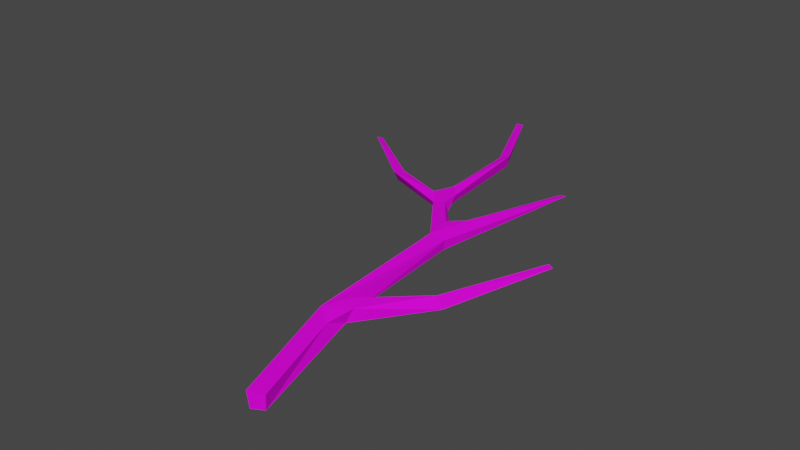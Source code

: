 # Source: Branch001.blend  (saved by Blender 3.1.7; exported with 4.5.12 LTS)
import bpy
from mathutils import Matrix  # noqa: F401  (used for matrix-valued properties, if any)

bpy.ops.wm.read_factory_settings(use_empty=True)
scene = bpy.context.scene
scene.name = 'Scene'

# ---- collections
col_collection = bpy.data.collections.new('Collection'); scene.collection.children.link(col_collection)

# ---- images (referenced by path relative to the original .blend; pixels are not part of the script)
import os
ASSET_DIR = os.environ.get("B2B_ASSET_DIR", "")  # directory of the original .blend (textures are referenced by path, not embedded)
HERE = os.path.dirname(os.path.abspath(__file__))  # packed textures are extracted next to this script under _unpacked/

def load_image(name, relpath, width, height, colorspace="sRGB"):
    """Load a texture the original file referenced (path relative to the .blend, or extracted next to this script)."""
    p = next((c for c in (os.path.join(HERE, relpath), os.path.join(ASSET_DIR, relpath)) if relpath and os.path.exists(c)), "")
    if p:
        img = bpy.data.images.load(p, check_existing=True)
        img.name = name
    else:  # same state as the original file: an image datablock whose file is absent (Cycles renders it pink)
        img = bpy.data.images.new(name, width, height)
        img.source = "FILE"
        img.filepath = "//" + (relpath or name)
    img.colorspace_settings.name = colorspace
    return img
img_t_pallet_png = load_image('T_Pallet.png', 'T_Pallet.png', 1024, 1024, 'sRGB')

# ---- materials (node trees are filled in below, after node groups)
mat_material = bpy.data.materials.new('Material')
mat_material.alpha_threshold = 0.0
mat_material.use_transparent_shadow = False
mat_material.line_color = (0.0, 0.0, 0.0, 1.0)

# ---- material node trees
mat_material.use_nodes = True; mat_material.node_tree.nodes.clear()
_N = mat_material.node_tree.nodes; _L = mat_material.node_tree.links
n0 = _N.new('ShaderNodeOutputMaterial'); n0.name = 'Material Output'; n0.location = (300, 300)
n1 = _N.new('ShaderNodeBsdfPrincipled'); n1.name = 'Principled BSDF'; n1.location = (10, 300)
n1.distribution = 'GGX'
n1.subsurface_method = 'RANDOM_WALK_SKIN'
n1.inputs[2].default_value = 0.8485
n1.inputs[3].default_value = 1.45
n1.inputs[13].default_value = 0.1182
n1.inputs[27].default_value = (0.0, 0.0, 0.0, 1.0)
n1.inputs[28].default_value = 1.0
n2 = _N.new('ShaderNodeTexImage'); n2.name = 'Image Texture'; n2.location = (-324, 146)
n2.image = img_t_pallet_png
n3 = _N.new('ShaderNodeTexCoord'); n3.name = 'Texture Coordinate'; n3.location = (-599, 158)
_L.new(n1.outputs[0], n0.inputs[0])
_L.new(n3.outputs[2], n2.inputs[0])
_L.new(n2.outputs[0], n1.inputs[0])
n0.is_active_output = True

# ---- world
world_world = bpy.data.worlds.new('World'); scene.world = world_world
world_world.use_nodes = True; world_world.node_tree.nodes.clear()
_N = world_world.node_tree.nodes; _L = world_world.node_tree.links
n0 = _N.new('ShaderNodeOutputWorld'); n0.name = 'World Output'; n0.location = (300, 300)
n1 = _N.new('ShaderNodeBackground'); n1.name = 'Background'; n1.location = (10, 300)
n1.inputs[0].default_value = (0.05088, 0.05088, 0.05088, 1.0)
_L.new(n1.outputs[0], n0.inputs[0])
n0.is_active_output = True
world_world.color = (0.05088, 0.05088, 0.05088)
world_world.use_sun_shadow = False
world_world.sun_shadow_jitter_overblur = 0.0

# ---- meshes
me_cube = bpy.data.meshes.new('Cube')
me_cube.from_pydata([(-0.04274, 0.179, -0.006365), (-0.04505, 0.1728, 0.009612), (-0.1118, 0.4257, 0.003094), (-0.1218, 0.433, 0.007214), (-0.06969, 0.3609, -0.005323), (-0.05444, 0.3284, -0.007166), (-0.07113, 0.3112, -0.003706), (-0.05831, 0.1597, -0.009444), (-0.0557, 0.1455, 0.009595), (-0.1214, 0.3957, 0.002612), (-0.08379, 0.3512, -0.007139), (-0.1256, 0.4017, -0.006581), (-0.1015, 0.3967, -0.003793), (-0.1135, 0.409, -0.007512), (-0.06836, 0.3238, 0.009346), (-0.06192, 0.363, -0.009308), (-0.05239, 0.3276, 0.004874), (-0.05759, 0.3729, 0.008384), (-0.07398, 0.3568, 0.00869), (-0.06179, 0.1499, 0.00046), (-0.03171, 0.1637, 0.007357), (-0.03736, 0.1589, -0.008185), (-0.03615, 0.1324, 0.004869), (0.01034, 0.2354, -0.005992), (0.02119, 0.2289, -0.003687), (0.01392, 0.2307, 0.008301), (0.06005, 0.3586, -0.001173), (0.05421, 0.3601, 0.0007491), (-0.1968, 0.4368, 0.003969), (-0.2025, 0.4248, 0.005532), (-0.289, 0.5059, -0.001566), (-0.2934, 0.4998, 0.001546), (-0.1277, 0.4205, -0.004277), (-0.2037, 0.4331, -0.00824), (-0.1226, 0.5457, 0.007167), (-0.134, 0.5417, 0.002982), (-0.1835, 0.6505, 0.0007646), (-0.1762, 0.6539, -0.0003705), (-0.127, 0.5475, -0.008174), (-0.02523, 0.5059, -0.0006074), (-0.01738, 0.5058, 0.0006718), (-0.0114, 0.01243, -0.01013), (0.003397, 0.01761, 0.007736), (-0.01273, 0.01101, 0.00854), (0.002651, 0.0175, -0.00832), (-0.1316, 0.4098, 0.007187), (-0.1039, 0.3941, 0.007812)], [], [(4, 15, 10), (16, 17, 14), (17, 18, 14), (25, 24, 26), (33, 29, 31), (30, 31, 28), (11, 13, 10), (40, 17, 16), (0, 7, 15), (16, 8, 1), (6, 15, 7), (41, 43, 19), (22, 8, 42), (22, 20, 8), (4, 18, 17), (15, 6, 10), (6, 14, 10), (20, 22, 21), (32, 13, 11), (23, 27, 26), (26, 24, 23), (25, 27, 23), (25, 26, 27), (0, 23, 21), (21, 24, 20), (25, 1, 20), (28, 31, 29), (33, 30, 28), (31, 30, 33), (11, 33, 32), (32, 28, 45), (45, 29, 9), (34, 37, 36), (36, 38, 35), (38, 37, 34), (36, 35, 34), (46, 3, 45, 9), (36, 37, 38), (32, 38, 13), (35, 32, 3), (9, 14, 18), (39, 15, 4), (17, 39, 4), (40, 39, 17), (0, 5, 16), (16, 1, 0), (5, 0, 15), (16, 14, 8), (6, 7, 19), (43, 8, 19), (42, 8, 43), (7, 41, 19), (46, 9, 18), (25, 23, 0, 1), (0, 21, 7), (8, 20, 1), (12, 13, 2), (46, 12, 2), (2, 3, 46), (21, 23, 24), (20, 24, 25), (29, 33, 11, 9), (33, 28, 32), (28, 29, 45), (2, 13, 38, 34), (32, 45, 3), (32, 35, 38), (4, 10, 13, 12), (46, 18, 4, 12), (5, 15, 39, 40), (10, 14, 9), (9, 11, 10), (14, 6, 19, 8), (16, 5, 40), (43, 41, 44, 42), (44, 41, 7, 21), (22, 42, 44, 21), (3, 2, 34), (34, 35, 3)])
_uv = me_cube.uv_layers.new(name='UVMap')
_uv.uv.foreach_set('vector', [0.4649, 0.8936, 0.4649, 0.8935, 0.4649, 0.8937, 0.4625, 0.8928, 0.4623, 0.8924, 0.4626, 0.8927, 0.4623, 0.8924, 0.4625, 0.8925, 0.4626, 0.8927, 0.4659, 0.8919, 0.466, 0.8919, 0.466, 0.8928, 0.4648, 0.8926, 0.4649, 0.8925, 0.4649, 0.8935, 0.4635, 0.8905, 0.4635, 0.8905, 0.4631, 0.8914, 0.4658, 0.8904, 0.4656, 0.8904, 0.4659, 0.8899, 0.4615, 0.8916, 0.4623, 0.8924, 0.4625, 0.8928, 0.4641, 0.8926, 0.464, 0.8928, 0.4637, 0.8911, 0.4625, 0.8928, 0.4633, 0.8941, 0.4631, 0.894, 0.4637, 0.8916, 0.4637, 0.8911, 0.464, 0.8928, 0.4654, 0.8912, 0.4656, 0.8912, 0.4656, 0.8923, 0.4632, 0.8943, 0.4633, 0.8941, 0.4634, 0.8953, 0.4632, 0.8943, 0.463, 0.8941, 0.4633, 0.8941, 0.4657, 0.8943, 0.4656, 0.8943, 0.4656, 0.8941, 0.4637, 0.8911, 0.4637, 0.8916, 0.4635, 0.8912, 0.4652, 0.8914, 0.4651, 0.8913, 0.4653, 0.8912, 0.4659, 0.8929, 0.4658, 0.8932, 0.4657, 0.893, 0.4656, 0.8905, 0.4656, 0.8904, 0.4658, 0.8904, 0.4645, 0.8921, 0.4647, 0.891, 0.4647, 0.891, 0.4647, 0.891, 0.4646, 0.8921, 0.4645, 0.8921, 0.4657, 0.8923, 0.4659, 0.8912, 0.4659, 0.8923, 0.4661, 0.8899, 0.4661, 0.891, 0.466, 0.891, 0.4641, 0.8926, 0.4645, 0.8921, 0.4642, 0.8928, 0.466, 0.8912, 0.466, 0.8919, 0.4659, 0.8912, 0.4624, 0.8938, 0.4631, 0.894, 0.463, 0.8941, 0.4631, 0.8914, 0.4635, 0.8905, 0.4632, 0.8914, 0.4659, 0.8937, 0.466, 0.8929, 0.466, 0.8937, 0.4654, 0.8935, 0.4655, 0.8935, 0.4655, 0.8944, 0.4658, 0.8904, 0.4659, 0.8911, 0.4656, 0.8905, 0.4627, 0.8918, 0.4631, 0.8914, 0.4627, 0.8918, 0.4627, 0.8918, 0.4632, 0.8914, 0.4627, 0.892, 0.4621, 0.8909, 0.462, 0.8899, 0.4621, 0.8899, 0.4657, 0.893, 0.4656, 0.892, 0.4657, 0.892, 0.465, 0.8921, 0.465, 0.8912, 0.4651, 0.8922, 0.4621, 0.8899, 0.4622, 0.8909, 0.4621, 0.8909, 0.4626, 0.8921, 0.4626, 0.8917, 0.4627, 0.8918, 0.4627, 0.892, 0.466, 0.8939, 0.466, 0.8939, 0.466, 0.8929, 0.4656, 0.8905, 0.4647, 0.8912, 0.4656, 0.8904, 0.466, 0.8899, 0.466, 0.8908, 0.4659, 0.8907, 0.4627, 0.892, 0.4626, 0.8927, 0.4625, 0.8925, 0.4638, 0.8899, 0.4637, 0.8911, 0.4637, 0.8911, 0.4656, 0.8941, 0.4657, 0.893, 0.4657, 0.8943, 0.4615, 0.8916, 0.4615, 0.8916, 0.4623, 0.8924, 0.4653, 0.8938, 0.4653, 0.8925, 0.4654, 0.8925, 0.4654, 0.8925, 0.4654, 0.8938, 0.4653, 0.8938, 0.4638, 0.8914, 0.4641, 0.8926, 0.4637, 0.8911, 0.4625, 0.8928, 0.4626, 0.8927, 0.4633, 0.8941, 0.4654, 0.8935, 0.4655, 0.8924, 0.4656, 0.8923, 0.4652, 0.8936, 0.4652, 0.8927, 0.4653, 0.8927, 0.4634, 0.8953, 0.4633, 0.8941, 0.4635, 0.8953, 0.4655, 0.8924, 0.4654, 0.8912, 0.4656, 0.8923, 0.4626, 0.8921, 0.4627, 0.892, 0.4625, 0.8925, 0.4657, 0.8923, 0.4659, 0.8923, 0.4659, 0.8929, 0.4658, 0.8929, 0.4641, 0.8926, 0.4642, 0.8928, 0.464, 0.8928, 0.4633, 0.8941, 0.463, 0.8941, 0.4631, 0.894, 0.465, 0.8934, 0.4649, 0.8933, 0.465, 0.8932, 0.4651, 0.8934, 0.465, 0.8934, 0.465, 0.8932, 0.4625, 0.8918, 0.4626, 0.8917, 0.4626, 0.8921, 0.4642, 0.8928, 0.4645, 0.8921, 0.4646, 0.8921, 0.4659, 0.8912, 0.466, 0.8919, 0.4659, 0.8919, 0.4649, 0.8925, 0.4648, 0.8926, 0.4647, 0.892, 0.4648, 0.8919, 0.4659, 0.8937, 0.466, 0.8937, 0.466, 0.894, 0.4631, 0.8914, 0.4632, 0.8914, 0.4627, 0.8918, 0.465, 0.8932, 0.4649, 0.8933, 0.465, 0.8921, 0.4651, 0.8922, 0.466, 0.8908, 0.4659, 0.8909, 0.4659, 0.8907, 0.4657, 0.8912, 0.4657, 0.892, 0.4656, 0.892, 0.4658, 0.8899, 0.4659, 0.8899, 0.4656, 0.8904, 0.4657, 0.8902, 0.4651, 0.8934, 0.4651, 0.8938, 0.465, 0.8938, 0.465, 0.8934, 0.4638, 0.8914, 0.4637, 0.8911, 0.4638, 0.8899, 0.4639, 0.8899, 0.4648, 0.8914, 0.4649, 0.8912, 0.4648, 0.8919, 0.4648, 0.8919, 0.4647, 0.892, 0.4648, 0.8914, 0.4651, 0.8913, 0.4652, 0.8914, 0.4653, 0.8927, 0.4652, 0.8927, 0.4654, 0.8925, 0.4653, 0.8925, 0.4654, 0.8912, 0.4649, 0.8935, 0.4649, 0.8937, 0.4648, 0.8937, 0.4647, 0.8936, 0.4647, 0.8939, 0.4646, 0.894, 0.464, 0.8928, 0.4642, 0.8928, 0.4658, 0.8932, 0.4659, 0.8942, 0.4657, 0.8942, 0.4657, 0.893, 0.4626, 0.8917, 0.4625, 0.8918, 0.4621, 0.8909, 0.4621, 0.8909, 0.4622, 0.8909, 0.4626, 0.8917])
me_cube.materials.append(mat_material)
me_cube.use_remesh_preserve_volume = False
me_cube.use_remesh_preserve_attributes = False
me_cube.use_mirror_vertex_groups = False
me_cube.update()

# ---- objects
ob_branch = bpy.data.objects.new('Branch', me_cube)

# ---- transforms, parenting, visibility, modifiers, constraints
ob_branch.location = (0.0, 0.0, 0.0)
ob_branch.lock_rotations_4d = False
ob_branch.empty_display_type = 'ARROWS'
ob_branch.lineart.crease_threshold = 0.0

# ---- collection membership
col_collection.objects.link(ob_branch)

# ---- scene / render settings (as saved in the file)
scene.frame_start = 1; scene.frame_end = 250; scene.frame_set(1)
scene.render.engine = 'BLENDER_EEVEE_NEXT'
scene.cycles.sampling_pattern = 'TABULATED_SOBOL'
scene.cycles.use_light_tree = False
scene.view_settings.view_transform = 'Filmic'
bpy.context.view_layer.update()

# ---- added for rendering (the .blend has no active camera and no usable light): camera, sun
cam_auto = bpy.data.cameras.new('AutoCamera')
cam_auto.lens = 50.0
cam_auto.sensor_width = 36.0
cam_auto.clip_end = 1000.0
ob_auto_camera = bpy.data.objects.new('AutoCamera', cam_auto)
scene.collection.objects.link(ob_auto_camera)
ob_auto_camera.location = (0.562358, -0.482375, 0.542959)
ob_auto_camera.rotation_euler = (1.09748, -7.21219e-08, 0.694738)
scene.camera = ob_auto_camera
light_auto_sun = bpy.data.lights.new('AutoSun', 'SUN')
light_auto_sun.energy = 3.0
light_auto_sun.angle = 0.0523599
ob_auto_sun = bpy.data.objects.new('AutoSun', light_auto_sun)
scene.collection.objects.link(ob_auto_sun)
ob_auto_sun.rotation_euler = (0.872665, 0.174533, 0.523599)
bpy.context.view_layer.update()
